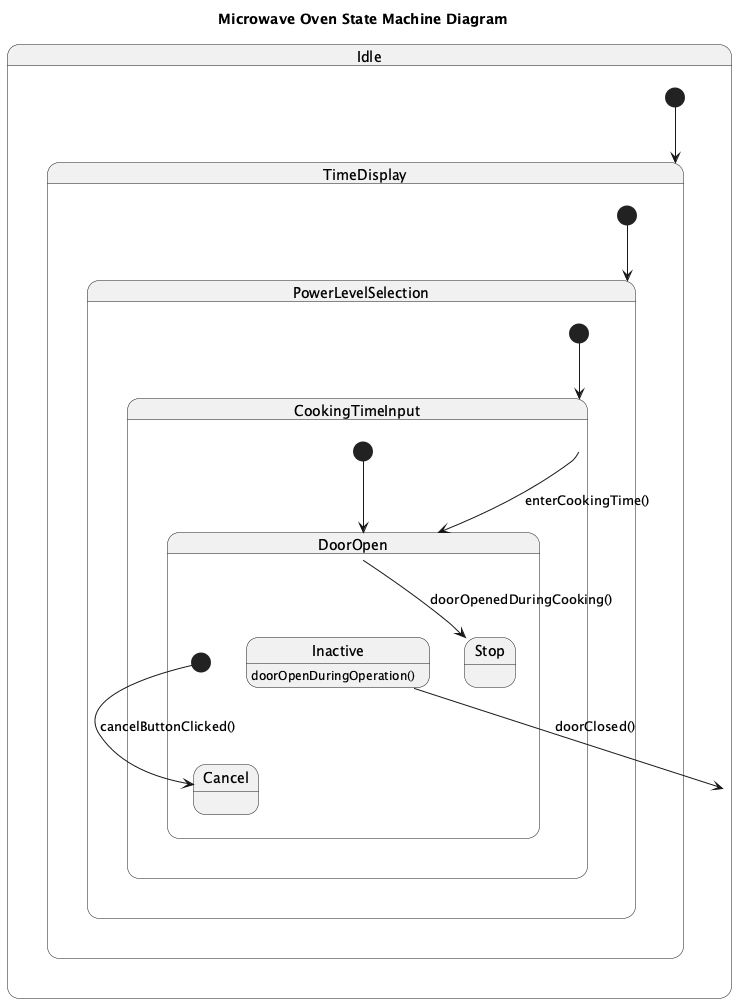

The diagram above was rendered by PlantUML. Its source (embedded in the PNG):
@startuml
title Microwave Oven State Machine Diagram

state Idle {
  [*] --> TimeDisplay
  state TimeDisplay {
    [*] --> PowerLevelSelection
    state PowerLevelSelection {
      [*] --> CookingTimeInput
      state CookingTimeInput {
        [*] --> DoorOpen
        state DoorOpen {
          [*] --> Cancel : cancelButtonClicked()
          state Inactive : doorOpenDuringOperation()
          Inactive --> Idle : doorClosed()
          DoorOpen --> Stop : doorOpenedDuringCooking()
        }
        CookingTimeInput --> DoorOpen : enterCookingTime()
      }
    }
  }
}
@enduml